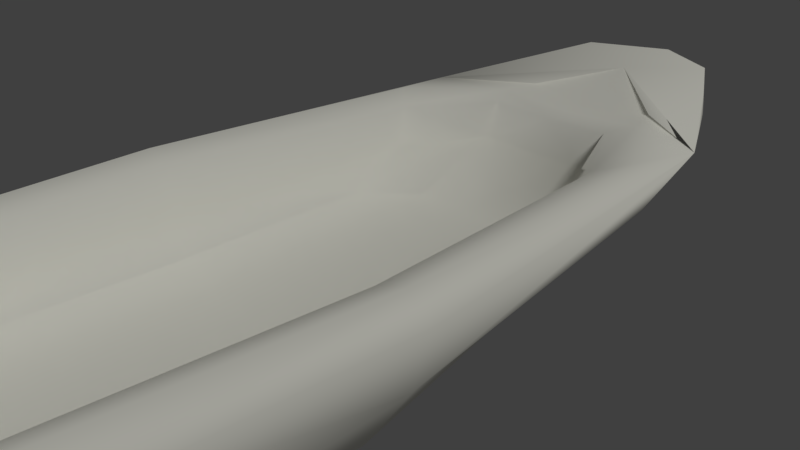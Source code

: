 # Source: boat.blend  (saved by Blender 2.78.0; exported with 4.5.12 LTS)
import bpy
from mathutils import Matrix  # noqa: F401  (used for matrix-valued properties, if any)

bpy.ops.wm.read_factory_settings(use_empty=True)
scene = bpy.context.scene
scene.name = 'Scene'

# ---- collections
col_collection_1 = bpy.data.collections.new('Collection 1'); scene.collection.children.link(col_collection_1)

# ---- materials (node trees are filled in below, after node groups)
mat_boat = bpy.data.materials.new('Boat')
mat_boat.alpha_threshold = 0.0
mat_boat.use_transparent_shadow = False
mat_boat.diffuse_color = (1.0, 0.9933, 0.8941, 1.0)
mat_boat.roughness = 0.5
mat_boat.line_color = (0.0, 0.0, 0.0, 1.0)

# ---- material node trees

# ---- world
world_world = bpy.data.worlds.new('World'); scene.world = world_world
world_world.color = (0.05088, 0.05088, 0.05088)
world_world.use_sun_shadow = False
world_world.sun_shadow_jitter_overblur = 0.0
world_world.cycles.sampling_method = 'MANUAL'

# ---- cameras
cam_camera = bpy.data.cameras.new('Camera')
cam_camera.clip_end = 100.0
cam_camera.lens = 35.0
cam_camera.sensor_width = 32.0
cam_camera.sensor_height = 18.0
cam_camera.ortho_scale = 7.314
cam_camera.dof.focus_distance = 0.0
cam_camera.dof.aperture_fstop = 128.0

# ---- lights
light_lamp = bpy.data.lights.new('Lamp', 'SUN')
light_lamp.transmission_factor = 0.0
light_lamp.cutoff_distance = 30.0
light_lamp.angle = 0.1993
light_lamp.energy = 1.0
light_lamp.shadow_buffer_clip_start = 1.001
light_lamp.shadow_soft_size = 0.1
light_lamp.shadow_cascade_max_distance = 1000.0

# ---- meshes
me_cube = bpy.data.meshes.new('Cube')
me_cube.from_pydata([(-0.3217, -0.2634, -1.406), (0.8091, -0.2103, 1.014), (0.8217, -0.2095, 0.0), (-0.5, -1.112, -0.406), (-0.4289, 0.7557, 0.7012), (-0.4045, -1.003, 1.014), (-0.8217, -0.2095, 0.0), (0.4289, 0.7557, 0.7012), (1.49e-07, 0.712, 1.151), (1.49e-07, 0.712, -0.2241), (0.5, -1.112, -0.406), (0.3217, -0.2634, -1.406), (0.5947, -0.2288, 0.4384), (-0.2973, 0.4216, 0.4384), (-0.8091, -0.2103, 1.014), (-0.4045, 0.5194, 0.8894), (0.4045, 0.5194, 0.8894), (0.4045, -1.003, 1.014), (-0.2856, -0.2467, -0.1519), (0.2856, -0.2467, -0.1519), (0.2973, 0.4216, 0.4384), (0.2973, -0.884, 0.4384), (-0.2973, -0.884, 0.4384), (-0.5947, -0.2288, 0.4384), (0.6075, -0.223, -0.8515), (5.215e-08, -0.2904, -1.609), (-0.4554, -0.8979, -1.359), (0.8304, -0.8305, -0.1015), (-4.917e-07, -1.035, 1.014), (-0.8304, -0.8305, -0.1015), (-2.682e-07, -1.169, -0.6091), (0.9077, -0.2097, 0.7536), (0.1521, 0.4026, -0.9075), (-0.4761, -1.087, 0.6521), (-0.3511, 0.5984, 0.8851), (0.1789, 0.7885, 0.3952), (-0.6075, -0.223, -0.8515), (0.4761, -1.087, 0.6521), (-0.9077, -0.2097, 0.7536), (-0.6343, 0.427, 0.1753), (0.6343, 0.427, 0.1753), (0.3511, 0.5984, 0.8851), (-0.1521, 0.4026, -0.9075), (0.4554, -0.8979, -1.359), (-0.1789, 0.7885, 0.3952), (-0.3572, 0.7885, 1.239), (0.3572, 0.7885, 1.239), (-0.5203, 0.259, 0.4384), (0.66, -0.2153, 0.8775), (-0.33, -0.9164, 0.8775), (-0.33, 0.4642, 0.8462), (0.33, -0.9164, 0.8775), (-0.66, -0.2153, 0.8775), (0.33, 0.4642, 0.8462), (-0.7079, -0.7734, 1.014), (0.7079, 0.337, 0.9831), (0.7079, -0.7734, 1.014), (-0.7079, 0.337, 0.9831), (7.451e-08, 0.5194, 0.8269), (-1.863e-07, -0.2468, -0.1519), (0.5057, -0.2422, -0.004313), (-0.2886, -0.7221, -0.004313), (-0.2886, 0.2364, -0.004313), (0.2886, -0.7221, -0.004313), (-0.5057, -0.2422, -0.004313), (0.2886, 0.2364, -0.004313), (1.49e-08, 0.4216, 0.4384), (0.5203, 0.259, 0.4384), (0.5203, -0.7179, 0.4384), (-4.172e-07, -0.8864, 0.4384), (-0.5203, -0.7179, 0.4384), (1.807e-07, 0.8814, 1.197), (0.6589, -0.6911, -0.8262), (-0.6589, -0.6911, -0.8262), (1.014e-07, 0.5682, 0.8288), (-4.545e-07, -1.138, 0.6013), (0.8221, -0.8168, 0.7282), (-0.8221, -0.8168, 0.7282), (-5.774e-08, -0.9456, -1.664), (0.3666, 0.4319, -0.4891), (-0.3666, 0.4319, -0.4891), (0.7748, 0.4803, 0.8955), (-0.7748, 0.4803, 0.8955), (9.272e-08, 0.2082, -1.184), (3.465e-08, 0.4642, 0.8306), (-4.564e-07, -0.9272, 0.8775), (0.5775, -0.7304, 0.8775), (-0.5775, -0.7304, 0.8775), (0.5775, 0.2943, 0.8697), (-0.5775, 0.2943, 0.8697), (-4.15e-08, 0.2364, -0.004313), (-3.401e-07, -0.7227, -0.004313), (0.4534, -0.5966, 0.1105), (-0.4534, -0.5966, 0.1105), (0.4534, 0.1185, 0.1105), (-0.4534, 0.1185, 0.1105)], [], [(0, 42, 83, 25), (0, 25, 78, 26), (0, 26, 73, 36), (0, 36, 80, 42), (1, 56, 76, 31), (1, 31, 81, 55), (1, 55, 88, 48), (1, 48, 86, 56), (2, 24, 79, 40), (2, 40, 81, 31), (2, 31, 76, 27), (2, 27, 72, 24), (3, 26, 78, 30), (3, 30, 75, 33), (3, 33, 77, 29), (3, 29, 73, 26), (4, 44, 80, 39), (4, 39, 82, 45), (4, 45, 71, 44), (5, 54, 77, 33), (5, 33, 75, 28), (5, 28, 85, 49), (5, 49, 87, 54), (6, 36, 73, 29), (6, 29, 77, 38), (6, 38, 82, 39), (6, 39, 80, 36), (7, 35, 71, 46), (7, 46, 81, 40), (7, 40, 79, 35), (8, 46, 71, 45), (8, 45, 82, 34), (8, 34, 74, 41), (8, 41, 81, 46), (9, 44, 71, 35), (9, 35, 79, 32), (9, 32, 83, 42), (9, 42, 80, 44), (10, 43, 72, 27), (10, 27, 76, 37), (10, 37, 75, 30), (10, 30, 78, 43), (11, 32, 79, 24), (11, 24, 72, 43), (11, 43, 78, 25), (11, 25, 83, 32), (12, 68, 86, 48), (12, 48, 88, 67), (12, 67, 94, 60), (12, 60, 92, 68), (13, 66, 84, 50), (13, 50, 89, 47), (13, 47, 95, 62), (13, 62, 90, 66), (14, 57, 82, 38), (14, 38, 77, 54), (14, 54, 87, 52), (14, 52, 89, 57), (15, 58, 74, 34), (15, 34, 82, 57), (15, 57, 89, 50), (15, 50, 84, 58), (16, 55, 81, 41), (16, 41, 74, 58), (16, 58, 84, 53), (16, 53, 88, 55), (17, 28, 75, 37), (17, 37, 76, 56), (17, 56, 86, 51), (17, 51, 85, 28), (18, 59, 90, 62), (18, 62, 95, 64), (18, 64, 93, 61), (18, 61, 91, 59), (19, 60, 94, 65), (19, 65, 90, 59), (19, 59, 91, 63), (19, 63, 92, 60), (20, 67, 88, 53), (20, 53, 84, 66), (20, 66, 90, 65), (20, 65, 94, 67), (21, 69, 85, 51), (21, 51, 86, 68), (21, 68, 92, 63), (21, 63, 91, 69), (22, 70, 87, 49), (22, 49, 85, 69), (22, 69, 91, 61), (22, 61, 93, 70), (23, 47, 89, 52), (23, 52, 87, 70), (23, 70, 93, 64), (23, 64, 95, 47)])
me_cube.polygons.foreach_set('use_smooth', [True] * 94)
me_cube.materials.append(mat_boat)
me_cube.use_remesh_preserve_volume = False
me_cube.use_remesh_preserve_attributes = False
me_cube.use_mirror_vertex_groups = False
me_cube.update()

# ---- objects
ob_cube = bpy.data.objects.new('Cube', me_cube)
ob_lamp = bpy.data.objects.new('Lamp', light_lamp)
ob_camera = bpy.data.objects.new('Camera', cam_camera)

# ---- transforms, parenting, visibility, modifiers, constraints
ob_cube.location = (0.0, 0.0, 0.0)
ob_cube.scale = (2.996, 7.682, 1.181)
ob_cube.lock_rotations_4d = False
ob_cube.empty_display_type = 'ARROWS'
ob_cube.lineart.crease_threshold = 0.0
ob_lamp.location = (4.076, 1.005, 5.904)
ob_lamp.rotation_euler = (0.6503, 0.05522, 1.866)
ob_lamp.lock_rotations_4d = False
ob_lamp.empty_display_type = 'ARROWS'
ob_lamp.color = (0.0, 0.0, 0.0, 0.0)
ob_lamp.lineart.crease_threshold = 0.0
ob_camera.location = (7.481, -6.508, 5.344)
ob_camera.rotation_euler = (1.109, 0.0, 0.8149)
ob_camera.lock_rotations_4d = False
ob_camera.empty_display_type = 'ARROWS'
ob_camera.color = (0.0, 0.0, 0.0, 0.0)
ob_camera.display_type = 'WIRE'
ob_camera.lineart.crease_threshold = 0.0

# ---- collection membership
col_collection_1.objects.link(ob_cube)
col_collection_1.objects.link(ob_lamp)
col_collection_1.objects.link(ob_camera)

# ---- scene / render settings (as saved in the file)
scene.camera = ob_camera
scene.frame_start = 1; scene.frame_end = 250; scene.frame_set(1)
scene.render.engine = 'BLENDER_EEVEE_NEXT'
scene.render.resolution_percentage = 50
scene.render.dither_intensity = 0.0
scene.cycles.use_denoising = False
scene.cycles.samples = 128
scene.cycles.sampling_pattern = 'TABULATED_SOBOL'
scene.cycles.light_sampling_threshold = 0.0
scene.cycles.use_adaptive_sampling = False
scene.cycles.use_light_tree = False
scene.cycles.blur_glossy = 0.0
scene.cycles.sample_clamp_indirect = 0.0
scene.view_settings.view_transform = 'Standard'
bpy.context.view_layer.update()
